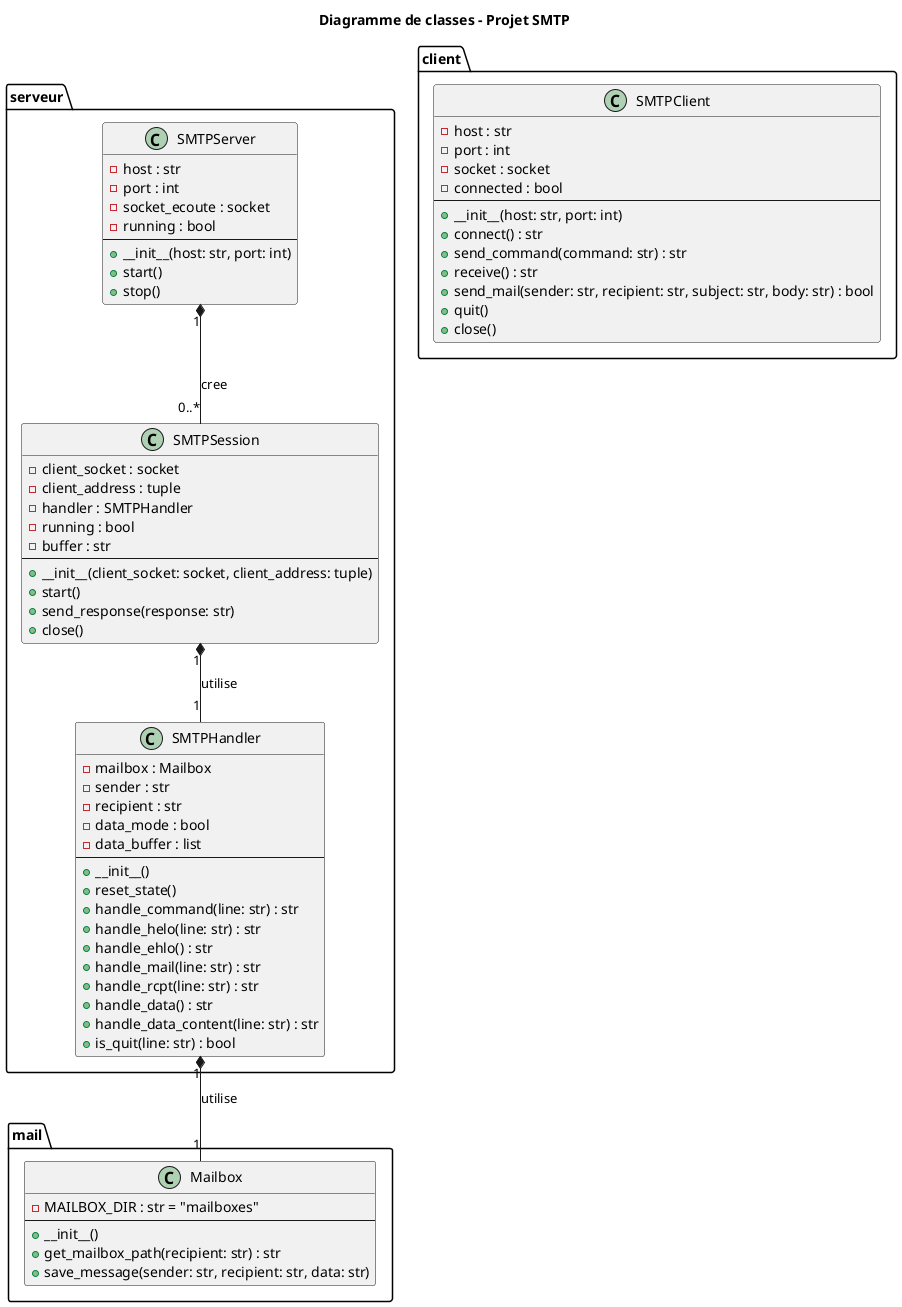

The diagram above was rendered by PlantUML. Its source (embedded in the PNG):
@startuml classes

title Diagramme de classes - Projet SMTP

package "mail" {
    class Mailbox {
        - MAILBOX_DIR : str = "mailboxes"
        --
        + __init__()
        + get_mailbox_path(recipient: str) : str
        + save_message(sender: str, recipient: str, data: str)
    }
}

package "serveur" {
    class SMTPServer {
        - host : str
        - port : int
        - socket_ecoute : socket
        - running : bool
        --
        + __init__(host: str, port: int)
        + start()
        + stop()
    }

    class SMTPSession {
        - client_socket : socket
        - client_address : tuple
        - handler : SMTPHandler
        - running : bool
        - buffer : str
        --
        + __init__(client_socket: socket, client_address: tuple)
        + start()
        + send_response(response: str)
        + close()
    }

    class SMTPHandler {
        - mailbox : Mailbox
        - sender : str
        - recipient : str
        - data_mode : bool
        - data_buffer : list
        --
        + __init__()
        + reset_state()
        + handle_command(line: str) : str
        + handle_helo(line: str) : str
        + handle_ehlo() : str
        + handle_mail(line: str) : str
        + handle_rcpt(line: str) : str
        + handle_data() : str
        + handle_data_content(line: str) : str
        + is_quit(line: str) : bool
    }
}

package "client" {
    class SMTPClient {
        - host : str
        - port : int
        - socket : socket
        - connected : bool
        --
        + __init__(host: str, port: int)
        + connect() : str
        + send_command(command: str) : str
        + receive() : str
        + send_mail(sender: str, recipient: str, subject: str, body: str) : bool
        + quit()
        + close()
    }
}

SMTPServer "1" *-- "0..*" SMTPSession : cree
SMTPSession "1" *-- "1" SMTPHandler : utilise
SMTPHandler "1" *-- "1" Mailbox : utilise

@enduml